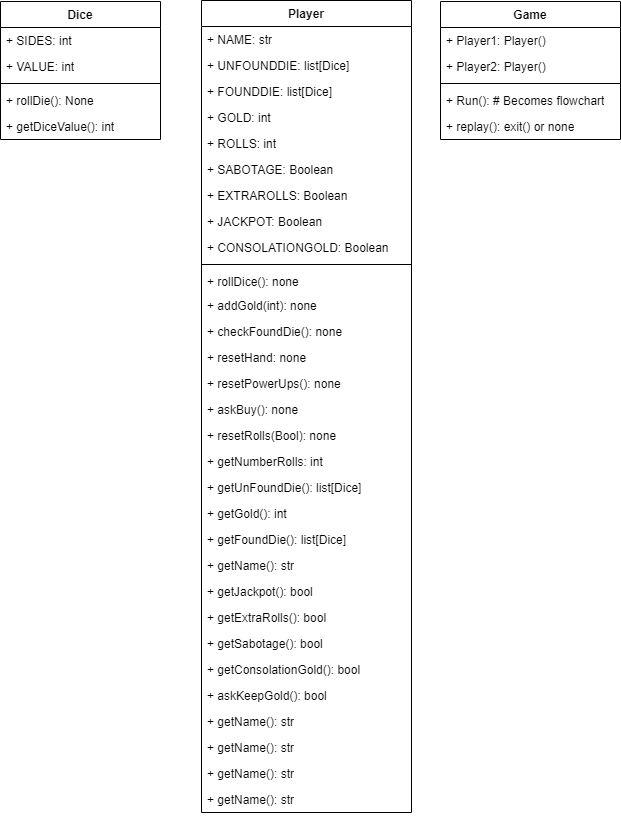

The diagram above was exported from draw.io. Its source (the exported page's mxGraphModel, read from the mxfile embedded in the PNG):
<mxGraphModel dx="1173" dy="568" grid="1" gridSize="10" guides="1" tooltips="1" connect="1" arrows="1" fold="1" page="1" pageScale="1" pageWidth="850" pageHeight="1100" math="0" shadow="0">
  <root>
    <mxCell id="0" />
    <mxCell id="1" parent="0" />
    <mxCell id="hcucWObPvbA6q7j7HdG0-1" value="Dice" style="swimlane;fontStyle=1;align=center;verticalAlign=top;childLayout=stackLayout;horizontal=1;startSize=26;horizontalStack=0;resizeParent=1;resizeParentMax=0;resizeLast=0;collapsible=1;marginBottom=0;whiteSpace=wrap;html=1;" parent="1" vertex="1">
      <mxGeometry x="80" y="280" width="160" height="138" as="geometry" />
    </mxCell>
    <mxCell id="hcucWObPvbA6q7j7HdG0-8" value="+ SIDES: int" style="text;strokeColor=none;fillColor=none;align=left;verticalAlign=top;spacingLeft=4;spacingRight=4;overflow=hidden;rotatable=0;points=[[0,0.5],[1,0.5]];portConstraint=eastwest;whiteSpace=wrap;html=1;" parent="hcucWObPvbA6q7j7HdG0-1" vertex="1">
      <mxGeometry y="26" width="160" height="26" as="geometry" />
    </mxCell>
    <mxCell id="hcucWObPvbA6q7j7HdG0-2" value="+ VALUE: int" style="text;strokeColor=none;fillColor=none;align=left;verticalAlign=top;spacingLeft=4;spacingRight=4;overflow=hidden;rotatable=0;points=[[0,0.5],[1,0.5]];portConstraint=eastwest;whiteSpace=wrap;html=1;" parent="hcucWObPvbA6q7j7HdG0-1" vertex="1">
      <mxGeometry y="52" width="160" height="26" as="geometry" />
    </mxCell>
    <mxCell id="hcucWObPvbA6q7j7HdG0-3" value="" style="line;strokeWidth=1;fillColor=none;align=left;verticalAlign=middle;spacingTop=-1;spacingLeft=3;spacingRight=3;rotatable=0;labelPosition=right;points=[];portConstraint=eastwest;strokeColor=inherit;" parent="hcucWObPvbA6q7j7HdG0-1" vertex="1">
      <mxGeometry y="78" width="160" height="8" as="geometry" />
    </mxCell>
    <mxCell id="hcucWObPvbA6q7j7HdG0-4" value="+ rollDie(): None" style="text;strokeColor=none;fillColor=none;align=left;verticalAlign=top;spacingLeft=4;spacingRight=4;overflow=hidden;rotatable=0;points=[[0,0.5],[1,0.5]];portConstraint=eastwest;whiteSpace=wrap;html=1;" parent="hcucWObPvbA6q7j7HdG0-1" vertex="1">
      <mxGeometry y="86" width="160" height="26" as="geometry" />
    </mxCell>
    <mxCell id="hcucWObPvbA6q7j7HdG0-9" value="+ getDiceValue(): int" style="text;strokeColor=none;fillColor=none;align=left;verticalAlign=top;spacingLeft=4;spacingRight=4;overflow=hidden;rotatable=0;points=[[0,0.5],[1,0.5]];portConstraint=eastwest;whiteSpace=wrap;html=1;" parent="hcucWObPvbA6q7j7HdG0-1" vertex="1">
      <mxGeometry y="112" width="160" height="26" as="geometry" />
    </mxCell>
    <mxCell id="hcucWObPvbA6q7j7HdG0-11" value="Player" style="swimlane;fontStyle=1;align=center;verticalAlign=top;childLayout=stackLayout;horizontal=1;startSize=26;horizontalStack=0;resizeParent=1;resizeParentMax=0;resizeLast=0;collapsible=1;marginBottom=0;whiteSpace=wrap;html=1;" parent="1" vertex="1">
      <mxGeometry x="281" y="279" width="210" height="812" as="geometry" />
    </mxCell>
    <mxCell id="hcucWObPvbA6q7j7HdG0-12" value="+ NAME: str" style="text;strokeColor=none;fillColor=none;align=left;verticalAlign=top;spacingLeft=4;spacingRight=4;overflow=hidden;rotatable=0;points=[[0,0.5],[1,0.5]];portConstraint=eastwest;whiteSpace=wrap;html=1;" parent="hcucWObPvbA6q7j7HdG0-11" vertex="1">
      <mxGeometry y="26" width="210" height="26" as="geometry" />
    </mxCell>
    <mxCell id="hcucWObPvbA6q7j7HdG0-16" value="+ UNFOUNDDIE: list[Dice]" style="text;strokeColor=none;fillColor=none;align=left;verticalAlign=top;spacingLeft=4;spacingRight=4;overflow=hidden;rotatable=0;points=[[0,0.5],[1,0.5]];portConstraint=eastwest;whiteSpace=wrap;html=1;" parent="hcucWObPvbA6q7j7HdG0-11" vertex="1">
      <mxGeometry y="52" width="210" height="26" as="geometry" />
    </mxCell>
    <mxCell id="hcucWObPvbA6q7j7HdG0-17" value="+ FOUNDDIE: list[Dice]" style="text;strokeColor=none;fillColor=none;align=left;verticalAlign=top;spacingLeft=4;spacingRight=4;overflow=hidden;rotatable=0;points=[[0,0.5],[1,0.5]];portConstraint=eastwest;whiteSpace=wrap;html=1;" parent="hcucWObPvbA6q7j7HdG0-11" vertex="1">
      <mxGeometry y="78" width="210" height="26" as="geometry" />
    </mxCell>
    <mxCell id="hcucWObPvbA6q7j7HdG0-18" value="+ GOLD: int" style="text;strokeColor=none;fillColor=none;align=left;verticalAlign=top;spacingLeft=4;spacingRight=4;overflow=hidden;rotatable=0;points=[[0,0.5],[1,0.5]];portConstraint=eastwest;whiteSpace=wrap;html=1;" parent="hcucWObPvbA6q7j7HdG0-11" vertex="1">
      <mxGeometry y="104" width="210" height="26" as="geometry" />
    </mxCell>
    <mxCell id="hcucWObPvbA6q7j7HdG0-15" value="+ ROLLS: int" style="text;strokeColor=none;fillColor=none;align=left;verticalAlign=top;spacingLeft=4;spacingRight=4;overflow=hidden;rotatable=0;points=[[0,0.5],[1,0.5]];portConstraint=eastwest;whiteSpace=wrap;html=1;" parent="hcucWObPvbA6q7j7HdG0-11" vertex="1">
      <mxGeometry y="130" width="210" height="26" as="geometry" />
    </mxCell>
    <mxCell id="hcucWObPvbA6q7j7HdG0-19" value="+ SABOTAGE: Boolean" style="text;strokeColor=none;fillColor=none;align=left;verticalAlign=top;spacingLeft=4;spacingRight=4;overflow=hidden;rotatable=0;points=[[0,0.5],[1,0.5]];portConstraint=eastwest;whiteSpace=wrap;html=1;" parent="hcucWObPvbA6q7j7HdG0-11" vertex="1">
      <mxGeometry y="156" width="210" height="26" as="geometry" />
    </mxCell>
    <mxCell id="hcucWObPvbA6q7j7HdG0-22" value="+ EXTRAROLLS: Boolean" style="text;strokeColor=none;fillColor=none;align=left;verticalAlign=top;spacingLeft=4;spacingRight=4;overflow=hidden;rotatable=0;points=[[0,0.5],[1,0.5]];portConstraint=eastwest;whiteSpace=wrap;html=1;" parent="hcucWObPvbA6q7j7HdG0-11" vertex="1">
      <mxGeometry y="182" width="210" height="26" as="geometry" />
    </mxCell>
    <mxCell id="hcucWObPvbA6q7j7HdG0-21" value="+ JACKPOT: Boolean" style="text;strokeColor=none;fillColor=none;align=left;verticalAlign=top;spacingLeft=4;spacingRight=4;overflow=hidden;rotatable=0;points=[[0,0.5],[1,0.5]];portConstraint=eastwest;whiteSpace=wrap;html=1;" parent="hcucWObPvbA6q7j7HdG0-11" vertex="1">
      <mxGeometry y="208" width="210" height="26" as="geometry" />
    </mxCell>
    <mxCell id="7X0DtOVIVD2v-3TM0Z2x-22" value="+ CONSOLATIONGOLD: Boolean" style="text;strokeColor=none;fillColor=none;align=left;verticalAlign=top;spacingLeft=4;spacingRight=4;overflow=hidden;rotatable=0;points=[[0,0.5],[1,0.5]];portConstraint=eastwest;whiteSpace=wrap;html=1;" vertex="1" parent="hcucWObPvbA6q7j7HdG0-11">
      <mxGeometry y="234" width="210" height="26" as="geometry" />
    </mxCell>
    <mxCell id="hcucWObPvbA6q7j7HdG0-13" value="" style="line;strokeWidth=1;fillColor=none;align=left;verticalAlign=middle;spacingTop=-1;spacingLeft=3;spacingRight=3;rotatable=0;labelPosition=right;points=[];portConstraint=eastwest;strokeColor=inherit;" parent="hcucWObPvbA6q7j7HdG0-11" vertex="1">
      <mxGeometry y="260" width="210" height="8" as="geometry" />
    </mxCell>
    <mxCell id="7X0DtOVIVD2v-3TM0Z2x-2" value="+ rollDice(): none" style="text;strokeColor=none;fillColor=none;align=left;verticalAlign=top;spacingLeft=4;spacingRight=4;overflow=hidden;rotatable=0;points=[[0,0.5],[1,0.5]];portConstraint=eastwest;whiteSpace=wrap;html=1;" vertex="1" parent="hcucWObPvbA6q7j7HdG0-11">
      <mxGeometry y="268" width="210" height="24" as="geometry" />
    </mxCell>
    <mxCell id="7X0DtOVIVD2v-3TM0Z2x-1" value="+ addGold(int): none" style="text;strokeColor=none;fillColor=none;align=left;verticalAlign=top;spacingLeft=4;spacingRight=4;overflow=hidden;rotatable=0;points=[[0,0.5],[1,0.5]];portConstraint=eastwest;whiteSpace=wrap;html=1;" vertex="1" parent="hcucWObPvbA6q7j7HdG0-11">
      <mxGeometry y="292" width="210" height="26" as="geometry" />
    </mxCell>
    <mxCell id="7X0DtOVIVD2v-3TM0Z2x-3" value="+ checkFoundDie(): none" style="text;strokeColor=none;fillColor=none;align=left;verticalAlign=top;spacingLeft=4;spacingRight=4;overflow=hidden;rotatable=0;points=[[0,0.5],[1,0.5]];portConstraint=eastwest;whiteSpace=wrap;html=1;" vertex="1" parent="hcucWObPvbA6q7j7HdG0-11">
      <mxGeometry y="318" width="210" height="26" as="geometry" />
    </mxCell>
    <mxCell id="7X0DtOVIVD2v-3TM0Z2x-6" value="+ resetHand: none" style="text;strokeColor=none;fillColor=none;align=left;verticalAlign=top;spacingLeft=4;spacingRight=4;overflow=hidden;rotatable=0;points=[[0,0.5],[1,0.5]];portConstraint=eastwest;whiteSpace=wrap;html=1;" vertex="1" parent="hcucWObPvbA6q7j7HdG0-11">
      <mxGeometry y="344" width="210" height="26" as="geometry" />
    </mxCell>
    <mxCell id="7X0DtOVIVD2v-3TM0Z2x-5" value="+ resetPowerUps(): none" style="text;strokeColor=none;fillColor=none;align=left;verticalAlign=top;spacingLeft=4;spacingRight=4;overflow=hidden;rotatable=0;points=[[0,0.5],[1,0.5]];portConstraint=eastwest;whiteSpace=wrap;html=1;" vertex="1" parent="hcucWObPvbA6q7j7HdG0-11">
      <mxGeometry y="370" width="210" height="26" as="geometry" />
    </mxCell>
    <mxCell id="hcucWObPvbA6q7j7HdG0-14" value="+ askBuy(): none" style="text;strokeColor=none;fillColor=none;align=left;verticalAlign=top;spacingLeft=4;spacingRight=4;overflow=hidden;rotatable=0;points=[[0,0.5],[1,0.5]];portConstraint=eastwest;whiteSpace=wrap;html=1;" parent="hcucWObPvbA6q7j7HdG0-11" vertex="1">
      <mxGeometry y="396" width="210" height="26" as="geometry" />
    </mxCell>
    <mxCell id="7X0DtOVIVD2v-3TM0Z2x-7" value="+ resetRolls(Bool): none" style="text;strokeColor=none;fillColor=none;align=left;verticalAlign=top;spacingLeft=4;spacingRight=4;overflow=hidden;rotatable=0;points=[[0,0.5],[1,0.5]];portConstraint=eastwest;whiteSpace=wrap;html=1;" vertex="1" parent="hcucWObPvbA6q7j7HdG0-11">
      <mxGeometry y="422" width="210" height="26" as="geometry" />
    </mxCell>
    <mxCell id="7X0DtOVIVD2v-3TM0Z2x-12" value="+ getNumberRolls: int" style="text;strokeColor=none;fillColor=none;align=left;verticalAlign=top;spacingLeft=4;spacingRight=4;overflow=hidden;rotatable=0;points=[[0,0.5],[1,0.5]];portConstraint=eastwest;whiteSpace=wrap;html=1;" vertex="1" parent="hcucWObPvbA6q7j7HdG0-11">
      <mxGeometry y="448" width="210" height="26" as="geometry" />
    </mxCell>
    <mxCell id="7X0DtOVIVD2v-3TM0Z2x-4" value="+ getUnFoundDie(): list[Dice]" style="text;strokeColor=none;fillColor=none;align=left;verticalAlign=top;spacingLeft=4;spacingRight=4;overflow=hidden;rotatable=0;points=[[0,0.5],[1,0.5]];portConstraint=eastwest;whiteSpace=wrap;html=1;" vertex="1" parent="hcucWObPvbA6q7j7HdG0-11">
      <mxGeometry y="474" width="210" height="26" as="geometry" />
    </mxCell>
    <mxCell id="7X0DtOVIVD2v-3TM0Z2x-10" value="+ getGold(): int" style="text;strokeColor=none;fillColor=none;align=left;verticalAlign=top;spacingLeft=4;spacingRight=4;overflow=hidden;rotatable=0;points=[[0,0.5],[1,0.5]];portConstraint=eastwest;whiteSpace=wrap;html=1;" vertex="1" parent="hcucWObPvbA6q7j7HdG0-11">
      <mxGeometry y="500" width="210" height="26" as="geometry" />
    </mxCell>
    <mxCell id="7X0DtOVIVD2v-3TM0Z2x-11" value="+ getFoundDie(): list[Dice]" style="text;strokeColor=none;fillColor=none;align=left;verticalAlign=top;spacingLeft=4;spacingRight=4;overflow=hidden;rotatable=0;points=[[0,0.5],[1,0.5]];portConstraint=eastwest;whiteSpace=wrap;html=1;" vertex="1" parent="hcucWObPvbA6q7j7HdG0-11">
      <mxGeometry y="526" width="210" height="26" as="geometry" />
    </mxCell>
    <mxCell id="7X0DtOVIVD2v-3TM0Z2x-9" value="+ getName(): str" style="text;strokeColor=none;fillColor=none;align=left;verticalAlign=top;spacingLeft=4;spacingRight=4;overflow=hidden;rotatable=0;points=[[0,0.5],[1,0.5]];portConstraint=eastwest;whiteSpace=wrap;html=1;" vertex="1" parent="hcucWObPvbA6q7j7HdG0-11">
      <mxGeometry y="552" width="210" height="26" as="geometry" />
    </mxCell>
    <mxCell id="7X0DtOVIVD2v-3TM0Z2x-14" value="+ getJackpot(): bool" style="text;strokeColor=none;fillColor=none;align=left;verticalAlign=top;spacingLeft=4;spacingRight=4;overflow=hidden;rotatable=0;points=[[0,0.5],[1,0.5]];portConstraint=eastwest;whiteSpace=wrap;html=1;" vertex="1" parent="hcucWObPvbA6q7j7HdG0-11">
      <mxGeometry y="578" width="210" height="26" as="geometry" />
    </mxCell>
    <mxCell id="7X0DtOVIVD2v-3TM0Z2x-15" value="+ getExtraRolls(): bool" style="text;strokeColor=none;fillColor=none;align=left;verticalAlign=top;spacingLeft=4;spacingRight=4;overflow=hidden;rotatable=0;points=[[0,0.5],[1,0.5]];portConstraint=eastwest;whiteSpace=wrap;html=1;" vertex="1" parent="hcucWObPvbA6q7j7HdG0-11">
      <mxGeometry y="604" width="210" height="26" as="geometry" />
    </mxCell>
    <mxCell id="7X0DtOVIVD2v-3TM0Z2x-13" value="+ getSabotage(): bool" style="text;strokeColor=none;fillColor=none;align=left;verticalAlign=top;spacingLeft=4;spacingRight=4;overflow=hidden;rotatable=0;points=[[0,0.5],[1,0.5]];portConstraint=eastwest;whiteSpace=wrap;html=1;" vertex="1" parent="hcucWObPvbA6q7j7HdG0-11">
      <mxGeometry y="630" width="210" height="26" as="geometry" />
    </mxCell>
    <mxCell id="7X0DtOVIVD2v-3TM0Z2x-16" value="+ getConsolationGold(): bool" style="text;strokeColor=none;fillColor=none;align=left;verticalAlign=top;spacingLeft=4;spacingRight=4;overflow=hidden;rotatable=0;points=[[0,0.5],[1,0.5]];portConstraint=eastwest;whiteSpace=wrap;html=1;" vertex="1" parent="hcucWObPvbA6q7j7HdG0-11">
      <mxGeometry y="656" width="210" height="26" as="geometry" />
    </mxCell>
    <mxCell id="7X0DtOVIVD2v-3TM0Z2x-18" value="+ askKeepGold(): bool" style="text;strokeColor=none;fillColor=none;align=left;verticalAlign=top;spacingLeft=4;spacingRight=4;overflow=hidden;rotatable=0;points=[[0,0.5],[1,0.5]];portConstraint=eastwest;whiteSpace=wrap;html=1;" vertex="1" parent="hcucWObPvbA6q7j7HdG0-11">
      <mxGeometry y="682" width="210" height="26" as="geometry" />
    </mxCell>
    <mxCell id="7X0DtOVIVD2v-3TM0Z2x-17" value="+ getName(): str" style="text;strokeColor=none;fillColor=none;align=left;verticalAlign=top;spacingLeft=4;spacingRight=4;overflow=hidden;rotatable=0;points=[[0,0.5],[1,0.5]];portConstraint=eastwest;whiteSpace=wrap;html=1;" vertex="1" parent="hcucWObPvbA6q7j7HdG0-11">
      <mxGeometry y="708" width="210" height="26" as="geometry" />
    </mxCell>
    <mxCell id="7X0DtOVIVD2v-3TM0Z2x-21" value="+ getName(): str" style="text;strokeColor=none;fillColor=none;align=left;verticalAlign=top;spacingLeft=4;spacingRight=4;overflow=hidden;rotatable=0;points=[[0,0.5],[1,0.5]];portConstraint=eastwest;whiteSpace=wrap;html=1;" vertex="1" parent="hcucWObPvbA6q7j7HdG0-11">
      <mxGeometry y="734" width="210" height="26" as="geometry" />
    </mxCell>
    <mxCell id="7X0DtOVIVD2v-3TM0Z2x-19" value="+ getName(): str" style="text;strokeColor=none;fillColor=none;align=left;verticalAlign=top;spacingLeft=4;spacingRight=4;overflow=hidden;rotatable=0;points=[[0,0.5],[1,0.5]];portConstraint=eastwest;whiteSpace=wrap;html=1;" vertex="1" parent="hcucWObPvbA6q7j7HdG0-11">
      <mxGeometry y="760" width="210" height="26" as="geometry" />
    </mxCell>
    <mxCell id="7X0DtOVIVD2v-3TM0Z2x-20" value="+ getName(): str" style="text;strokeColor=none;fillColor=none;align=left;verticalAlign=top;spacingLeft=4;spacingRight=4;overflow=hidden;rotatable=0;points=[[0,0.5],[1,0.5]];portConstraint=eastwest;whiteSpace=wrap;html=1;" vertex="1" parent="hcucWObPvbA6q7j7HdG0-11">
      <mxGeometry y="786" width="210" height="26" as="geometry" />
    </mxCell>
    <mxCell id="7X0DtOVIVD2v-3TM0Z2x-23" value="Game" style="swimlane;fontStyle=1;align=center;verticalAlign=top;childLayout=stackLayout;horizontal=1;startSize=26;horizontalStack=0;resizeParent=1;resizeParentMax=0;resizeLast=0;collapsible=1;marginBottom=0;whiteSpace=wrap;html=1;" vertex="1" parent="1">
      <mxGeometry x="520" y="280" width="180" height="138" as="geometry" />
    </mxCell>
    <mxCell id="7X0DtOVIVD2v-3TM0Z2x-24" value="+ Player1: Player()" style="text;strokeColor=none;fillColor=none;align=left;verticalAlign=top;spacingLeft=4;spacingRight=4;overflow=hidden;rotatable=0;points=[[0,0.5],[1,0.5]];portConstraint=eastwest;whiteSpace=wrap;html=1;" vertex="1" parent="7X0DtOVIVD2v-3TM0Z2x-23">
      <mxGeometry y="26" width="180" height="26" as="geometry" />
    </mxCell>
    <mxCell id="7X0DtOVIVD2v-3TM0Z2x-27" value="+ Player2: Player()" style="text;strokeColor=none;fillColor=none;align=left;verticalAlign=top;spacingLeft=4;spacingRight=4;overflow=hidden;rotatable=0;points=[[0,0.5],[1,0.5]];portConstraint=eastwest;whiteSpace=wrap;html=1;" vertex="1" parent="7X0DtOVIVD2v-3TM0Z2x-23">
      <mxGeometry y="52" width="180" height="26" as="geometry" />
    </mxCell>
    <mxCell id="7X0DtOVIVD2v-3TM0Z2x-25" value="" style="line;strokeWidth=1;fillColor=none;align=left;verticalAlign=middle;spacingTop=-1;spacingLeft=3;spacingRight=3;rotatable=0;labelPosition=right;points=[];portConstraint=eastwest;strokeColor=inherit;" vertex="1" parent="7X0DtOVIVD2v-3TM0Z2x-23">
      <mxGeometry y="78" width="180" height="8" as="geometry" />
    </mxCell>
    <mxCell id="7X0DtOVIVD2v-3TM0Z2x-26" value="+ Run(): # Becomes flowchart" style="text;strokeColor=none;fillColor=none;align=left;verticalAlign=top;spacingLeft=4;spacingRight=4;overflow=hidden;rotatable=0;points=[[0,0.5],[1,0.5]];portConstraint=eastwest;whiteSpace=wrap;html=1;" vertex="1" parent="7X0DtOVIVD2v-3TM0Z2x-23">
      <mxGeometry y="86" width="180" height="26" as="geometry" />
    </mxCell>
    <mxCell id="7X0DtOVIVD2v-3TM0Z2x-28" value="+ replay(): exit() or none" style="text;strokeColor=none;fillColor=none;align=left;verticalAlign=top;spacingLeft=4;spacingRight=4;overflow=hidden;rotatable=0;points=[[0,0.5],[1,0.5]];portConstraint=eastwest;whiteSpace=wrap;html=1;" vertex="1" parent="7X0DtOVIVD2v-3TM0Z2x-23">
      <mxGeometry y="112" width="180" height="26" as="geometry" />
    </mxCell>
  </root>
</mxGraphModel>